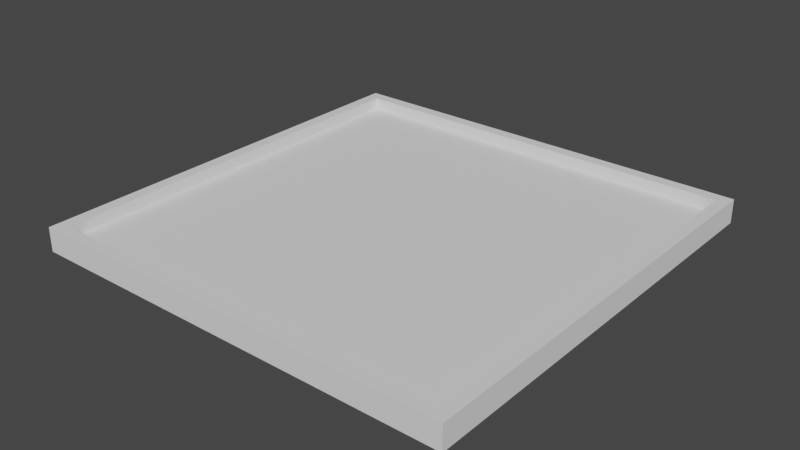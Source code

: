 # Source: crooked-cube-base.blend  (saved by Blender 3.0.42; exported with 4.5.12 LTS)
import bpy
from mathutils import Matrix  # noqa: F401  (used for matrix-valued properties, if any)

bpy.ops.wm.read_factory_settings(use_empty=True)
scene = bpy.context.scene
scene.name = 'Scene'

# ---- collections
col_collection = bpy.data.collections.new('Collection'); scene.collection.children.link(col_collection)

# ---- world
world_world = bpy.data.worlds.new('World'); scene.world = world_world
world_world.use_nodes = True; world_world.node_tree.nodes.clear()
_N = world_world.node_tree.nodes; _L = world_world.node_tree.links
n0 = _N.new('ShaderNodeOutputWorld'); n0.name = 'World Output'; n0.location = (300, 300)
n1 = _N.new('ShaderNodeBackground'); n1.name = 'Background'; n1.location = (10, 300)
n1.inputs[0].default_value = (0.05088, 0.05088, 0.05088, 1.0)
_L.new(n1.outputs[0], n0.inputs[0])
n0.is_active_output = True
world_world.color = (0.05088, 0.05088, 0.05088)
world_world.use_sun_shadow = False
world_world.sun_shadow_jitter_overblur = 0.0

# ---- meshes
me_cube_001 = bpy.data.meshes.new('Cube.001')
me_cube_001.from_pydata([(-0.09, -0.09, -0.09), (-0.085, -0.085, -0.085), (-0.09, -0.09, -0.08), (-0.09, 0.09, -0.09), (-0.085, 0.085, -0.085), (-0.09, 0.09, -0.08), (0.09, -0.09, -0.09), (0.085, -0.085, -0.085), (0.09, -0.09, -0.08), (0.09, 0.09, -0.09), (0.085, 0.085, -0.085), (0.09, 0.09, -0.08), (-0.085, -0.085, -0.08), (0.085, 0.085, -0.08), (-0.085, 0.085, -0.08), (0.085, -0.085, -0.08)], [], [(0, 2, 5, 3), (3, 5, 11, 9), (9, 11, 8, 6), (6, 8, 2, 0), (3, 9, 6, 0), (5, 2, 8, 15, 12, 14), (8, 11, 5, 14, 13, 15), (12, 1, 4, 14), (14, 4, 10, 13), (10, 7, 15, 13), (7, 1, 12, 15), (4, 1, 7, 10)])
_uv = me_cube_001.uv_layers.new(name='UVMap')
_uv.uv.foreach_set('vector', [0.375, 0.0, 0.625, 0.0, 0.625, 0.25, 0.375, 0.25, 0.375, 0.25, 0.625, 0.25, 0.625, 0.5, 0.375, 0.5, 0.375, 0.5, 0.625, 0.5, 0.625, 0.75, 0.375, 0.75, 0.375, 0.75, 0.625, 0.75, 0.625, 1.0, 0.375, 1.0, 0.125, 0.5, 0.375, 0.5, 0.375, 0.75, 0.125, 0.75, 0.875, 0.5, 0.875, 0.75, 0.625, 0.75, 0.6319, 0.7431, 0.8681, 0.7431, 0.8681, 0.5069, 0.625, 0.75, 0.625, 0.5, 0.875, 0.5, 0.8681, 0.5069, 0.6319, 0.5069, 0.6319, 0.7431, 0.3824, 0.0, 0.375, 0.0, 0.375, 0.25, 0.3824, 0.25, 0.3824, 0.25, 0.375, 0.25, 0.375, 0.5, 0.3824, 0.5, 0.375, 0.5, 0.375, 0.75, 0.3824, 0.75, 0.3824, 0.5, 0.375, 0.75, 0.375, 1.0, 0.3824, 1.0, 0.3824, 0.75, 0.125, 0.5, 0.125, 0.75, 0.375, 0.75, 0.375, 0.5])
me_cube_001.use_remesh_fix_poles = True
me_cube_001.use_remesh_preserve_attributes = False
me_cube_001.update()

# ---- objects
ob_cube = bpy.data.objects.new('Cube', me_cube_001)

# ---- transforms, parenting, visibility, modifiers, constraints
ob_cube.location = (0.0, 0.0, 0.0)

# ---- collection membership
col_collection.objects.link(ob_cube)

# ---- scene / render settings (as saved in the file)
scene.frame_start = 1; scene.frame_end = 250; scene.frame_set(1)
scene.render.engine = 'BLENDER_EEVEE_NEXT'
scene.cycles.sampling_pattern = 'TABULATED_SOBOL'
scene.cycles.use_light_tree = False
scene.view_settings.view_transform = 'Filmic'
bpy.context.view_layer.update()

# ---- added for rendering (the .blend has no active camera and no usable light): camera, sun
cam_auto = bpy.data.cameras.new('AutoCamera')
cam_auto.lens = 50.0
cam_auto.sensor_width = 36.0
cam_auto.clip_end = 1000.0
ob_auto_camera = bpy.data.objects.new('AutoCamera', cam_auto)
scene.collection.objects.link(ob_auto_camera)
ob_auto_camera.location = (0.235705, -0.282847, 0.103564)
ob_auto_camera.rotation_euler = (1.09748, -7.21219e-08, 0.694738)
scene.camera = ob_auto_camera
light_auto_sun = bpy.data.lights.new('AutoSun', 'SUN')
light_auto_sun.energy = 3.0
light_auto_sun.angle = 0.0523599
ob_auto_sun = bpy.data.objects.new('AutoSun', light_auto_sun)
scene.collection.objects.link(ob_auto_sun)
ob_auto_sun.rotation_euler = (0.872665, 0.174533, 0.523599)
bpy.context.view_layer.update()
